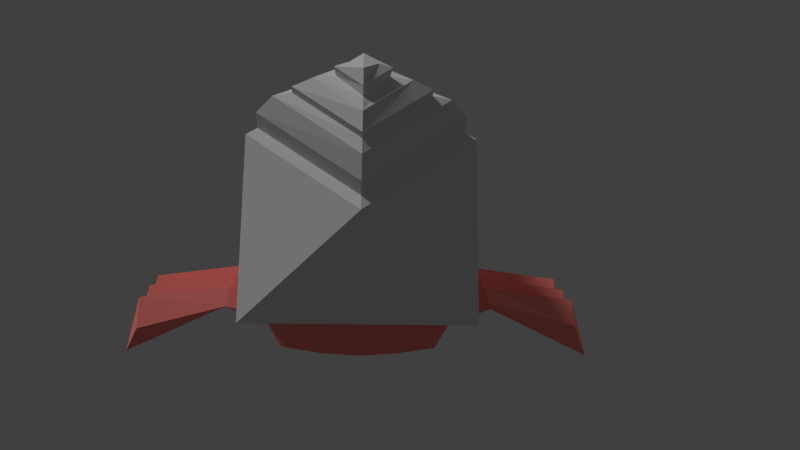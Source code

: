 # Source: crab_animated24.blend  (saved by Blender 2.78.0; exported with 4.5.12 LTS)
import bpy
from mathutils import Matrix  # noqa: F401  (used for matrix-valued properties, if any)

bpy.ops.wm.read_factory_settings(use_empty=True)
scene = bpy.context.scene
scene.name = '1-Main'

# ---- collections
col_collection_1 = bpy.data.collections.new('Collection 1'); scene.collection.children.link(col_collection_1)

# ---- materials (node trees are filled in below, after node groups)
mat_shell = bpy.data.materials.new('shell')
mat_shell.alpha_threshold = 0.0
mat_shell.use_transparent_shadow = False
mat_shell.diffuse_color = (0.7991, 0.7682, 0.7157, 1.0)
mat_shell.roughness = 0.5
mat_shell_texture = bpy.data.materials.new('shell texture')
mat_shell_texture.alpha_threshold = 0.0
mat_shell_texture.use_transparent_shadow = False
mat_shell_texture.roughness = 0.5
mat_body = bpy.data.materials.new('body')
mat_body.alpha_threshold = 0.0
mat_body.use_transparent_shadow = False
mat_body.diffuse_color = (1.0, 0.2533, 0.221, 1.0)
mat_body.roughness = 0.5
mat_eyes = bpy.data.materials.new('eyes')
mat_eyes.alpha_threshold = 0.0
mat_eyes.use_transparent_shadow = False
mat_eyes.diffuse_color = (0.8, 0.0, 0.003004, 1.0)
mat_eyes.roughness = 0.5
mat_eyes_ggj = bpy.data.materials.new('eyes-ggj')
mat_eyes_ggj.alpha_threshold = 0.0
mat_eyes_ggj.use_transparent_shadow = False
mat_eyes_ggj.diffuse_color = (1.0, 1.0, 1.0, 1.0)
mat_eyes_ggj.roughness = 0.5
mat_eyes_ggj.specular_intensity = 1.0
mat_pupils = bpy.data.materials.new('pupils')
mat_pupils.alpha_threshold = 0.0
mat_pupils.use_transparent_shadow = False
mat_pupils.diffuse_color = (0.01698, 0.01698, 0.01698, 1.0)
mat_pupils.roughness = 0.5

# ---- material node trees

# ---- world
world_world = bpy.data.worlds.new('World'); scene.world = world_world
world_world.color = (0.05088, 0.05088, 0.05088)
world_world.use_sun_shadow = False
world_world.sun_shadow_jitter_overblur = 0.0
world_world.cycles.sampling_method = 'NONE'
world_world.cycles.sample_map_resolution = 256

# ---- cameras
cam_camera = bpy.data.cameras.new('Camera')
cam_camera.clip_end = 100.0
cam_camera.lens = 35.0
cam_camera.sensor_width = 32.0
cam_camera.sensor_height = 18.0
cam_camera.ortho_scale = 7.314
cam_camera.dof.focus_distance = 0.0
cam_camera.dof.aperture_fstop = 128.0

# ---- lights
light_point = bpy.data.lights.new('Point', 'POINT')
light_point.transmission_factor = 0.0
light_point.energy = 192.0
light_point.shadow_buffer_clip_start = 0.5
light_point.shadow_soft_size = 0.1
light_point.shadow_maximum_resolution = 0.006
light_point.use_absolute_resolution = True
light_point.cycles.use_multiple_importance_sampling = False
light_lamp = bpy.data.lights.new('Lamp', 'SUN')
light_lamp.transmission_factor = 0.0
light_lamp.cutoff_distance = 30.0
light_lamp.angle = 0.1993
light_lamp.energy = 1.0
light_lamp.shadow_buffer_clip_start = 1.001
light_lamp.shadow_soft_size = 0.1
light_lamp.shadow_cascade_max_distance = 1000.0
light_lamp.cycles.use_multiple_importance_sampling = False

# ---- meshes
me_icosphere = bpy.data.meshes.new('Icosphere')
me_icosphere.from_pydata([(0.7183, -0.8006, -0.4895), (-0.2907, -0.8506, -0.3203), (-0.8183, 8.807e-10, -0.3906), (-0.2907, 0.8506, -0.3203), (0.7183, 0.8006, -0.4895), (0.4821, -0.7229, 0.7293), (-0.7236, -0.5257, 0.4472), (-0.7236, 0.5257, 0.4472), (0.4821, 0.7229, 0.7293), (0.9842, 3.925e-09, 0.4472), (0.02116, 9.248e-10, 0.8766), (0.4653, -0.6505, 0.7671), (0.4653, 0.6505, 0.7671), (0.9262, 3.124e-09, 0.5132), (0.04207, -3.382e-10, 0.8996), (0.53, -0.6505, 0.8846), (0.53, 0.6505, 0.8846), (0.9909, 5.95e-09, 0.6307), (0.1067, 2.488e-09, 1.017), (0.6078, -0.5401, 1.015), (0.6078, 0.5401, 1.015), (1.006, 9.011e-09, 0.8039), (0.242, 4.842e-09, 1.125), (0.6328, -0.4189, 1.044), (0.6328, 0.4189, 1.044), (0.9615, 9.546e-09, 0.8808), (0.3301, 4.602e-09, 1.13), (0.668, -0.4189, 1.091), (0.668, 0.4189, 1.091), (0.9968, 1.109e-08, 0.9278), (0.3654, 6.143e-09, 1.177), (0.699, -0.2953, 1.156), (0.699, 0.2953, 1.156), (0.9572, 1.132e-08, 1.041), (0.4606, 5.588e-09, 1.216), (0.7128, -0.1585, 1.175), (0.7128, 0.1585, 1.175), (0.8897, 1.009e-08, 1.105), (0.6136, 6.6e-09, 1.216), (0.7553, -0.1703, 1.24), (0.7553, 0.1703, 1.24), (0.9051, 1.066e-08, 1.171), (0.6645, 9.355e-09, 1.274), (0.7752, -0.09015, 1.268), (0.7752, 0.09015, 1.268), (0.8722, 9.575e-09, 1.265), (0.7213, 7.858e-09, 1.313), (0.3542, -0.6536, -0.5506), (-0.2327, -0.7201, -0.33), (-0.1956, 0.6897, -0.3214), (0.3541, 0.6803, -0.5506), (-0.765, 7.474e-10, -0.3835)], [], [(0, 4, 9), (1, 0, 5), (2, 1, 6), (3, 2, 7), (4, 3, 8), (0, 9, 5), (1, 5, 6), (2, 6, 7), (3, 7, 8), (4, 8, 9), (9, 8, 12, 13), (6, 5, 10), (7, 6, 10), (8, 7, 10), (5, 9, 13, 11), (8, 10, 14, 12), (10, 5, 11, 14), (12, 14, 18, 16), (13, 12, 16, 17), (11, 13, 17, 15), (14, 11, 15, 18), (18, 15, 19, 22), (15, 17, 21, 19), (16, 18, 22, 20), (17, 16, 20, 21), (19, 21, 25, 23), (20, 22, 26, 24), (21, 20, 24, 25), (22, 19, 23, 26), (24, 26, 30, 28), (25, 24, 28, 29), (26, 23, 27, 30), (23, 25, 29, 27), (30, 27, 31, 34), (27, 29, 33, 31), (28, 30, 34, 32), (29, 28, 32, 33), (32, 34, 38, 36), (33, 32, 36, 37), (34, 31, 35, 38), (31, 33, 37, 35), (37, 36, 40, 41), (38, 35, 39, 42), (35, 37, 41, 39), (36, 38, 42, 40), (42, 39, 43, 46), (39, 41, 45, 43), (40, 42, 46, 44), (41, 40, 44, 45), (44, 46, 45), (43, 45, 46), (3, 4, 50, 49), (4, 0, 47, 50), (0, 1, 48, 47), (2, 3, 49, 51), (1, 2, 51, 48)])
me_icosphere.polygons.foreach_set('material_index', [1, 1, 1, 1, 1, 1, 1, 1, 1, 1, 1, 1, 1, 1, 1, 1, 1, 1, 1, 1, 1, 1, 1, 1, 1, 1, 1, 1, 1, 1, 1, 1, 1, 1, 1, 1, 1, 1, 1, 1, 1, 1, 1, 1, 1, 1, 1, 1, 1, 1, 1, 1, 1, 1, 1, 1])
_uv = me_icosphere.uv_layers.new(name='UVMap')
_uv.uv.foreach_set('vector', [0.4019, 0.6494, 0.5823, 0.6408, 0.4972, 0.7517, 0.5729, 0.7862, 0.4963, 0.7437, 0.5736, 0.6739, 0.5097, -0.006026, 0.6132, 0.009241, 0.5737, 0.09364, 0.4063, 0.009241, 0.5097, -0.006026, 0.4458, 0.09364, 0.5742, 0.776, 0.4907, 0.7471, 0.5744, 0.671, 0.4019, 0.6494, 0.4972, 0.7517, 0.4165, 0.7703, 0.6631, 0.05601, 0.5738, 0.09433, 0.6135, 0.009527, 0.5097, -0.006026, 0.5737, 0.09364, 0.4458, 0.09364, 0.3569, 0.05594, 0.4062, 0.009772, 0.4456, 0.09411, 0.5823, 0.6408, 0.5794, 0.7625, 0.4972, 0.7517, 0.5702, 0.7811, 0.6748, 0.7806, 0.6695, 0.7886, 0.5746, 0.7883, 0.5706, 0.09382, 0.6075, 0.226, 0.5227, 0.1691, 0.4455, 0.09382, 0.5706, 0.09382, 0.5227, 0.1691, 0.4355, 0.226, 0.4455, 0.09382, 0.5227, 0.1691, 0.05585, 0.6279, 0.37, 0.629, 0.3527, 0.6456, 0.06827, 0.647, 0.3011, 0.3004, 0.4129, 0.2986, 0.4115, 0.3042, 0.3095, 0.3066, 0.575, 0.2993, 0.6706, 0.297, 0.6637, 0.3026, 0.5764, 0.3041, 0.3105, 0.3066, 0.4104, 0.3043, 0.4132, 0.3224, 0.3134, 0.3247, 0.6728, 0.8068, 0.5778, 0.8065, 0.5745, 0.7886, 0.6695, 0.7888, 0.4306, 0.7954, 0.3116, 0.8007, 0.314, 0.7825, 0.433, 0.7772, 0.5769, 0.3043, 0.6642, 0.3031, 0.6623, 0.319, 0.575, 0.3202, 0.574, 0.3201, 0.6617, 0.3188, 0.6611, 0.3451, 0.5862, 0.3451, 0.4429, 0.8185, 0.3087, 0.8241, 0.3119, 0.8004, 0.4298, 0.7962, 0.3127, 0.3245, 0.4136, 0.3222, 0.4089, 0.3356, 0.3242, 0.3391, 0.6778, 0.8344, 0.5635, 0.8341, 0.5778, 0.8066, 0.6726, 0.8062, 0.3093, 0.8248, 0.4415, 0.819, 0.4329, 0.8264, 0.3283, 0.8339, 0.3242, 0.3391, 0.4089, 0.3356, 0.4034, 0.3449, 0.3365, 0.3496, 0.5636, 0.8343, 0.6782, 0.8337, 0.6598, 0.8452, 0.5686, 0.8434, 0.5869, 0.3447, 0.6614, 0.3446, 0.6523, 0.3536, 0.5932, 0.352, 0.3375, 0.3497, 0.4031, 0.3448, 0.4046, 0.3523, 0.339, 0.3572, 0.5691, 0.8433, 0.6592, 0.845, 0.6609, 0.8562, 0.5707, 0.8545, 0.5929, 0.352, 0.6525, 0.3533, 0.6515, 0.3602, 0.5919, 0.3589, 0.3304, 0.834, 0.4321, 0.8262, 0.431, 0.8389, 0.3293, 0.8468, 0.5912, 0.3591, 0.6514, 0.3604, 0.6425, 0.3691, 0.5983, 0.3661, 0.3292, 0.8469, 0.4301, 0.8395, 0.428, 0.8621, 0.357, 0.8657, 0.3388, 0.3573, 0.4047, 0.3523, 0.4002, 0.362, 0.3521, 0.3681, 0.5704, 0.8549, 0.6608, 0.8566, 0.6368, 0.8747, 0.5733, 0.875, 0.3521, 0.3681, 0.4002, 0.362, 0.3905, 0.378, 0.3662, 0.3783, 0.573, 0.8749, 0.6383, 0.8746, 0.6209, 0.8894, 0.5813, 0.8851, 0.5983, 0.3661, 0.6425, 0.3691, 0.631, 0.3787, 0.6094, 0.3793, 0.3568, 0.8653, 0.4272, 0.8622, 0.417, 0.8714, 0.3749, 0.878, 0.5809, 0.885, 0.6202, 0.8894, 0.6234, 0.9072, 0.5811, 0.9013, 0.6304, 0.3865, 0.6101, 0.3877, 0.6097, 0.3791, 0.6314, 0.3788, 0.3754, 0.8786, 0.4167, 0.8718, 0.4175, 0.889, 0.3731, 0.8976, 0.3898, 0.3873, 0.3679, 0.3868, 0.3666, 0.3785, 0.3899, 0.378, 0.6102, 0.3878, 0.6303, 0.3866, 0.6247, 0.3919, 0.6139, 0.3912, 0.3741, 0.8977, 0.4169, 0.8894, 0.4178, 0.9095, 0.3947, 0.9046, 0.3677, 0.3869, 0.3897, 0.3876, 0.3879, 0.3926, 0.3751, 0.393, 0.5811, 0.9012, 0.6235, 0.9071, 0.6092, 0.9145, 0.5845, 0.9108, 0.7434, 0.2757, 0.7451, 0.2427, 0.782, 0.2715, 0.783, 0.2373, 0.7823, 0.2716, 0.7451, 0.2427, 0.2567, 0.6796, 0.2567, 0.9795, 0.2135, 0.8736, 0.2123, 0.711, 0.1056, 0.4763, 0.1056, 0.9502, 3.212e-05, 0.9083, 0.0, 0.5135, 0.3007, 0.6796, 0.3007, 0.9789, 0.264, 0.9605, 0.2567, 0.7868, 0.1534, 0.6796, 0.1534, 0.978, 0.1056, 0.9523, 0.1404, 0.6881, 0.9545, 0.4206, 0.9545, 0.716, 0.9414, 0.7077, 0.9205, 0.4439])
me_icosphere.materials.append(mat_shell)
me_icosphere.materials.append(mat_shell_texture)
me_icosphere.use_remesh_preserve_volume = False
me_icosphere.use_remesh_preserve_attributes = False
me_icosphere.use_mirror_vertex_groups = False
me_icosphere.update()
me_cube = bpy.data.meshes.new('Cube')
me_cube.from_pydata([(-0.004266, 0.8952, 0.1856), (0.1684, 0.8159, 0.7188), (0.01838, 0.8805, 0.1759), (0.2628, 0.8159, 0.6781), (0.009736, 0.8567, 0.1796), (0.2273, 0.8475, 0.6649), (-0.01826, 0.8567, 0.1916), (0.1842, 0.8475, 0.6835), (-0.02691, 0.8805, 0.1954), (0.2788, 0.9034, 0.6925), (0.2388, 0.9517, 0.7507), (0.1649, 0.9044, 0.7869), (0.3392, 0.9037, 0.702), (0.3001, 0.7961, 0.7189), (0.1735, 0.7961, 0.7734), (0.3672, 0.9006, 0.7959), (0.3321, 0.8042, 0.811), (0.2187, 0.8042, 0.8599), (0.1901, 0.7913, 0.8197), (0.3244, 0.7913, 0.7618), (0.9003, 1.478, -0.3873), (0.6869, 1.606, -0.2508), (0.4881, 0.6988, -0.3147), (0.426, 0.7338, -0.2846), (0.9801, 1.425, -0.2954), (0.8636, 1.554, -0.1416), (0.5348, 0.6821, -0.2974), (0.4726, 0.7171, -0.2673), (0.1982, 2.463, -0.2912), (0.3721, 2.533, 0.1674), (1.131, 2.169, -0.2152), (1.033, 2.307, 0.2268), (0.7936, 1.542, -0.3191), (0.5037, 0.6996, -0.2824), (0.9656, 1.49, -0.2575), (0.7308, 2.118, -0.06121), (1.108, 2.236, 0.03669), (0.5377, -0.4455, -0.408), (0.5092, -0.532, -0.2264), (0.5164, -0.3296, -0.2724), (0.4879, -0.4162, -0.09077), (1.341, -0.4454, -0.07731), (1.312, -0.5319, 0.003998), (1.319, -0.3296, -0.042), (1.291, -0.4161, 0.1396), (2.34, -0.4574, -0.5545), (2.178, -0.5713, -0.2037), (2.188, -0.29, -0.2677), (2.18, -0.4039, 0.02075), (0.5377, -0.05354, -0.4115), (0.5092, -0.1401, -0.2298), (0.5164, 0.06231, -0.2758), (0.4879, -0.0242, -0.09421), (1.34, -0.05346, -0.08075), (1.312, -0.14, 0.00056), (1.319, 0.06239, -0.04544), (1.291, -0.02412, 0.1362), (2.34, -0.06548, -0.5579), (2.178, -0.1794, -0.2071), (2.188, 0.102, -0.2711), (2.179, -0.0119, 0.01731), (0.5376, 0.3934, -0.4115), (0.5091, 0.3069, -0.2298), (0.5163, 0.5093, -0.2758), (0.4878, 0.4228, -0.09421), (1.34, 0.3935, -0.08075), (1.312, 0.307, 0.00056), (1.319, 0.5094, -0.04544), (1.291, 0.4228, 0.1362), (2.34, 0.3815, -0.5579), (2.178, 0.2676, -0.2071), (2.188, 0.5489, -0.2711), (2.179, 0.4351, 0.01731), (-0.5269, -0.4346, -0.4115), (-0.4984, -0.3481, -0.2298), (-0.5056, -0.5505, -0.2758), (-0.4771, -0.4639, -0.09421), (-1.33, -0.4347, -0.08075), (-1.301, -0.3482, 0.00056), (-1.308, -0.5505, -0.04544), (-1.28, -0.464, 0.1362), (-2.329, -0.4227, -0.5579), (-2.168, -0.3088, -0.2071), (-2.178, -0.5901, -0.2711), (-2.169, -0.4762, 0.01731), (-0.527, 0.01236, -0.4115), (-0.4985, 0.09888, -0.2298), (-0.5057, -0.1035, -0.2758), (-0.4772, -0.01697, -0.09421), (-1.33, 0.01228, -0.08075), (-1.301, 0.09879, 0.00056), (-1.308, -0.1036, -0.04544), (-1.28, -0.01706, 0.1362), (-2.329, 0.02431, -0.5579), (-2.168, 0.1382, -0.2071), (-2.178, -0.1432, -0.2711), (-2.169, -0.02928, 0.01731), (-0.3696, 0.8783, 0.8834), (-0.3782, 0.8727, 0.8796), (-0.3749, 0.8637, 0.881), (-0.3644, 0.8637, 0.8857), (-0.3611, 0.8727, 0.8872), (-0.3621, 0.9079, 0.8624), (-0.527, 0.4043, -0.408), (-0.4985, 0.4908, -0.2264), (-0.5057, 0.2885, -0.2724), (-0.4772, 0.375, -0.09077), (-1.33, 0.4042, -0.07731), (-1.301, 0.4908, 0.003998), (-1.309, 0.2884, -0.042), (-1.28, 0.3749, 0.1396), (-2.329, 0.4163, -0.5545), (-2.168, 0.5302, -0.2037), (-2.178, 0.2488, -0.2677), (-2.169, 0.3627, 0.02075), (-0.8706, 1.258, -0.06915), (-0.6572, 1.386, -0.2057), (-0.4583, 0.4788, -0.2534), (-0.3961, 0.5138, -0.2834), (-0.9503, 1.205, -0.1611), (-0.8339, 1.334, -0.3148), (-0.5049, 0.4621, -0.2707), (-0.4428, 0.4971, -0.3007), (-0.3613, 2.243, 0.2454), (-0.07161, 2.313, -0.2133), (-1.101, 1.948, 0.1693), (-1.003, 2.087, -0.2727), (-0.7639, 1.322, -0.1374), (-0.4738, 0.4796, -0.2857), (-0.9359, 1.27, -0.238), (-0.7012, 1.898, 0.01533), (-1.079, 2.016, -0.08257), (-0.7517, -0.7848, -0.378), (-1.101, -0.7848, 0.3928), (-0.7517, 0.8044, -0.3549), (-1.101, 0.7108, 0.3928), (-0.9624, -0.7731, 0.007396), (-1.101, 0.0174, 0.4984), (-0.9499, 0.7651, 0.007396), (-0.7517, 0.01256, -0.4836), (-1.032, -0.7789, 0.2001), (-0.9867, 0.001821, 0.007396), (-1.101, 0.3641, 0.4456), (-0.8508, 0.7847, -0.1853), (-0.7517, -0.3861, -0.4308), (-0.3759, 0.9022, -0.378), (-0.5506, -0.8418, 0.4456), (-0.8571, -0.7789, -0.1853), (-1.101, -0.3837, 0.4456), (-1.026, 0.7379, 0.2001), (-0.7517, 0.4085, -0.4308), (-0.5506, 0.8554, 0.4456), (-0.3759, -0.8924, -0.4003), (-0.5506, 0.008701, 0.6513), (-0.3759, 0.00628, -0.4836), (-0.475, 0.8825, 0.007396), (-0.8692, 0.00719, -0.2381), (-1.044, 0.009611, 0.2529), (-0.9745, -0.3856, 0.007396), (-0.9683, 0.3834, 0.007396), (-1.035, 0.3738, 0.2265), (-1.038, -0.3847, 0.2265), (-0.8631, -0.3859, -0.2117), (-0.5128, 0.869, 0.2265), (-0.4254, 0.8924, -0.2117), (-0.3759, 0.4542, -0.4572), (-0.3759, -0.4431, -0.4572), (-0.5506, -0.4165, 0.5484), (-0.5506, 0.432, 0.5484), (-0.86, 0.396, -0.2117), (0.7517, -0.7848, -0.378), (1.101, -0.7848, 0.3928), (0.7517, 0.8044, -0.3549), (1.101, 0.7108, 0.3928), (0.9624, -0.7731, 0.007396), (1.101, 0.0174, 0.4984), (0.9499, 0.7651, 0.007396), (0.7517, 0.01256, -0.4836), (0.0, 1.0, 0.4984), (0.0, 1.0, -0.397), (0.0, -0.8988, 0.4984), (0.0, -0.8679, -0.4368), (0.0, 0.0, 0.8041), (0.0, 0.0, -0.4836), (1.032, -0.7789, 0.2001), (0.0, 1.0, 0.007396), (0.9867, 0.001821, 0.007396), (1.101, 0.3641, 0.4456), (0.8508, 0.7847, -0.1853), (0.7517, -0.3861, -0.4308), (0.3759, 0.9022, -0.378), (0.5506, -0.8418, 0.4456), (0.8571, -0.7789, -0.1853), (1.101, -0.3837, 0.4456), (1.026, 0.7379, 0.2001), (0.7517, 0.4085, -0.4308), (0.5506, 0.8554, 0.4456), (0.3759, -0.8924, -0.4003), (0.5506, 0.008701, 0.6513), (0.0, -0.4494, 0.6513), (0.0, 0.5, 0.6513), (0.3759, 0.00628, -0.4836), (0.0, -0.5, -0.4836), (0.0, 0.5, -0.4836), (0.0, -0.9018, 0.007396), (0.0, 1.0, -0.2381), (0.0, 1.0, 0.2529), (0.475, 0.8825, 0.007396), (0.8692, 0.00719, -0.2381), (1.044, 0.009611, 0.2529), (0.9745, -0.3856, 0.007396), (0.9683, 0.3834, 0.007396), (1.035, 0.3738, 0.2265), (1.038, -0.3847, 0.2265), (0.8631, -0.3859, -0.2117), (0.5128, 0.869, 0.2265), (0.4254, 0.8924, -0.2117), (0.3759, 0.4542, -0.4572), (0.3759, -0.4431, -0.4572), (0.5506, -0.4165, 0.5484), (0.5506, 0.432, 0.5484), (0.86, 0.396, -0.2117), (0.2467, 0.8994, 0.6881), (0.2124, 0.9054, 0.6953), (0.1874, 0.8995, 0.7135), (0.1679, 0.9034, 0.7402), (0.2202, 0.9308, 0.7089), (0.2886, 0.9396, 0.7879), (0.2316, 0.9393, 0.8128), (0.2584, 0.9541, 0.7933), (-0.3921, 0.9012, 0.8397), (-0.3939, 0.835, 0.8576), (-0.3369, 0.8351, 0.8827), (-0.3259, 0.9007, 0.8692), (0.1998, 0.9058, 0.8493), (0.2717, 0.9439, 0.8264), (0.3391, 0.8874, 0.8495), (0.3214, 0.8388, 0.8572), (0.2642, 0.8388, 0.8818), (0.2585, 0.9171, 0.8537), (0.2834, 0.9164, 0.8479), (0.3082, 0.8764, 0.8779), (0.3049, 0.8674, 0.8793), (0.2943, 0.8674, 0.8839), (0.291, 0.8764, 0.8853), (0.2996, 0.8765, 0.8816), (-0.3741, 0.9516, 0.7952), (-0.3878, 0.9518, 0.7807), (-0.363, 0.9639, 0.7718), (-0.4401, 0.9018, 0.7427), (-0.2473, 0.9081, 0.8249), (-0.2951, 0.9333, 0.7033), (-0.3563, 0.9048, 0.6857), (-0.3225, 0.8997, 0.6811), (-0.2814, 0.9029, 0.6736), (-0.2596, 0.8996, 0.7091), (-0.265, 0.7876, 0.8201), (-0.3988, 0.7876, 0.761), (-0.4087, 0.8005, 0.8092), (-0.2958, 0.8005, 0.8592), (-0.344, 0.9525, 0.7986), (-0.376, 0.7924, 0.7173), (-0.25, 0.7924, 0.7731), (-0.3289, 0.9612, 0.7586), (-0.375, 0.9506, 0.7448), (-0.3071, 0.9557, 0.7248), (-0.241, 0.9047, 0.7368), (-0.08851, 0.8768, 0.1773), (-0.3028, 0.8437, 0.6641), (-0.07989, 0.853, 0.1812), (-0.26, 0.8438, 0.683), (-0.05202, 0.853, 0.1935), (-0.2455, 0.8122, 0.718), (-0.0434, 0.8768, 0.1973), (-0.3394, 0.8122, 0.6765), (-0.06596, 0.8915, 0.1873), (0.2406, 0.884, 0.6592), (0.2058, 0.9066, 0.6742), (0.1709, 0.884, 0.6892), (0.1393, 0.8961, 0.7313), (0.1344, 0.9036, 0.7902), (0.3659, 0.9055, 0.7439), (0.3165, 0.9045, 0.7226), (0.1485, 0.9055, 0.8376), (0.2919, 0.8961, 0.6656), (0.1836, 0.9006, 0.875), (0.3373, 0.9054, 0.7901), (0.2465, 0.8874, 0.8894), (0.3011, 0.9162, 0.8335), (0.2964, 0.8967, 0.8549), (0.2899, 0.8975, 0.8595), (0.282, 0.8969, 0.8614), (0.2484, 0.9567, 0.7752), (0.1751, 0.9054, 0.8223), (0.3366, 0.9057, 0.7529), (0.315, 0.9006, 0.8355), (0.2869, 0.9075, 0.8562), (0.2519, 0.9013, 0.8624), (0.2335, 0.9327, 0.8411), (0.3068, 0.9321, 0.8054), (-0.4115, 0.8836, 0.8498), (-0.3621, 0.9009, 0.8673), (-0.3707, 0.8959, 0.8618), (-0.4437, 0.8968, 0.7938), (-0.3193, 0.8836, 0.8905), (-0.3533, 0.8957, 0.8691), (-0.2609, 0.8969, 0.8746), (-0.2236, 0.9018, 0.8384), (-0.2165, 0.8924, 0.7309), (-0.2111, 0.8999, 0.7903), (-0.3685, 0.8924, 0.6636), (-0.3161, 0.8803, 0.6582), (-0.2467, 0.8803, 0.6889), (-0.4142, 0.9078, 0.751), (-0.415, 0.8999, 0.7001), (-0.2865, 0.9185, 0.6856), (-0.2756, 0.9072, 0.8532), (-0.3499, 0.947, 0.8291), (-0.238, 0.9067, 0.7874), (-0.353, 0.9578, 0.7469), (-0.418, 0.9076, 0.7902), (-0.3942, 0.9066, 0.7175), (-0.3271, 0.9602, 0.7817), (-0.3882, 0.9516, 0.7598), (-0.3254, 0.9402, 0.8134), (-0.3675, 0.9504, 0.8138), (-0.3348, 0.9572, 0.7329), (-0.3042, 0.9464, 0.7548), (-0.396, 0.9398, 0.7833), (-0.3802, 0.9386, 0.7374), (-0.3054, 0.9461, 0.7934), (-0.3953, 0.9397, 0.7574), (0.2148, 0.9292, 0.8156), (0.2521, 0.9549, 0.7815), (0.3029, 0.9295, 0.7775), (0.3052, 0.9116, 0.8341), (0.2845, 0.9138, 0.8518), (0.2565, 0.9124, 0.8563), (0.2235, 0.9247, 0.8436), (0.3159, 0.9241, 0.8008)], [], [(0, 277, 276, 2), (2, 276, 5, 4), (4, 5, 7, 6), (1, 3, 13, 14), (8, 278, 277, 0), (6, 7, 278, 8), (0, 2, 4, 6, 8), (227, 229, 235, 299), (3, 284, 12, 13), (279, 1, 14, 280), (226, 225, 11, 10), (7, 5, 3, 1), (229, 228, 298, 235), (283, 18, 17, 285), (18, 19, 16, 17), (280, 14, 18, 283), (13, 12, 281, 19), (33, 26, 24, 34), (25, 31, 29, 21), (20, 24, 26, 22), (25, 21, 23, 27), (36, 30, 28, 35), (34, 36, 31, 25), (32, 35, 28, 20), (20, 28, 30, 24), (21, 29, 35, 32), (24, 30, 36, 34), (31, 36, 35, 29), (27, 33, 34, 25), (23, 22, 26, 27), (21, 20, 22, 23), (38, 40, 39, 37), (40, 44, 43, 39), (41, 43, 47, 45), (42, 38, 37, 41), (37, 39, 43, 41), (42, 44, 40, 38), (48, 46, 45, 47), (44, 42, 46, 48), (43, 44, 48, 47), (42, 41, 45, 46), (50, 52, 51, 49), (52, 56, 55, 51), (53, 55, 59, 57), (54, 50, 49, 53), (49, 51, 55, 53), (54, 56, 52, 50), (60, 58, 57, 59), (56, 54, 58, 60), (55, 56, 60, 59), (54, 53, 57, 58), (62, 64, 63, 61), (64, 68, 67, 63), (65, 67, 71, 69), (66, 62, 61, 65), (61, 63, 67, 65), (66, 68, 64, 62), (72, 70, 69, 71), (68, 66, 70, 72), (67, 68, 72, 71), (66, 65, 69, 70), (74, 76, 75, 73), (76, 80, 79, 75), (77, 79, 83, 81), (78, 74, 73, 77), (73, 75, 79, 77), (78, 80, 76, 74), (84, 82, 81, 83), (80, 78, 82, 84), (79, 80, 84, 83), (78, 77, 81, 82), (86, 88, 87, 85), (88, 92, 91, 87), (89, 91, 95, 93), (90, 86, 85, 89), (85, 87, 91, 89), (90, 92, 88, 86), (96, 94, 93, 95), (92, 90, 94, 96), (91, 92, 96, 95), (90, 89, 93, 94), (300, 231, 99, 98), (102, 230, 302, 301), (303, 258, 231, 300), (232, 304, 101, 100), (259, 306, 304, 232), (104, 106, 105, 103), (106, 110, 109, 105), (107, 109, 113, 111), (108, 104, 103, 107), (103, 105, 109, 107), (108, 110, 106, 104), (114, 112, 111, 113), (110, 108, 112, 114), (109, 110, 114, 113), (108, 107, 111, 112), (128, 121, 119, 129), (120, 126, 124, 116), (115, 119, 121, 117), (120, 116, 118, 122), (131, 125, 123, 130), (129, 131, 126, 120), (127, 130, 123, 115), (115, 123, 125, 119), (116, 124, 130, 127), (119, 125, 131, 129), (126, 131, 130, 124), (122, 128, 129, 120), (118, 117, 121, 122), (116, 115, 117, 118), (169, 143, 134, 150), (157, 160, 159, 141), (168, 151, 135, 142), (167, 153, 137, 148), (166, 154, 183, 202), (165, 145, 179, 203), (136, 147, 132, 152, 181, 204, 180, 146, 133, 140), (164, 205, 179, 145), (163, 206, 185, 155), (162, 156, 139, 144), (161, 157, 141, 158), (160, 149, 138, 159), (137, 142, 160, 157), (142, 135, 149, 160), (140, 161, 158, 136), (133, 148, 161, 140), (148, 137, 157, 161), (147, 162, 144, 132), (136, 158, 162, 147), (158, 141, 156, 162), (149, 163, 155, 138), (135, 151, 163, 149), (151, 178, 206, 163), (143, 164, 145, 134), (138, 155, 164, 143), (155, 185, 205, 164), (154, 165, 203, 183), (139, 150, 165, 154), (150, 134, 145, 165), (152, 166, 202, 181), (132, 144, 166, 152), (144, 139, 154, 166), (146, 167, 148, 133), (180, 199, 167, 146), (199, 182, 153, 167), (153, 168, 142, 137), (182, 200, 168, 153), (200, 178, 151, 168), (156, 169, 150, 139), (141, 159, 169, 156), (159, 138, 143, 169), (221, 195, 172, 188), (209, 186, 211, 212), (220, 187, 173, 196), (219, 193, 175, 198), (218, 202, 183, 201), (217, 203, 179, 190), (174, 184, 171, 191, 180, 204, 181, 197, 170, 192), (216, 190, 179, 205), (215, 207, 185, 206), (214, 189, 177, 208), (213, 210, 186, 209), (212, 211, 176, 194), (175, 209, 212, 187), (187, 212, 194, 173), (184, 174, 210, 213), (171, 184, 213, 193), (193, 213, 209, 175), (192, 170, 189, 214), (174, 192, 214, 210), (210, 214, 208, 186), (194, 176, 207, 215), (173, 194, 215, 196), (196, 215, 206, 178), (188, 172, 190, 216), (176, 188, 216, 207), (207, 216, 205, 185), (201, 183, 203, 217), (177, 201, 217, 195), (195, 217, 190, 172), (197, 181, 202, 218), (170, 197, 218, 189), (189, 218, 201, 177), (191, 171, 193, 219), (180, 191, 219, 199), (199, 219, 198, 182), (198, 175, 187, 220), (182, 198, 220, 200), (200, 220, 196, 178), (208, 177, 195, 221), (186, 208, 221, 211), (211, 221, 188, 176), (278, 7, 1, 279), (5, 276, 284, 3), (222, 223, 226, 9), (223, 224, 225, 226), (14, 13, 19, 18), (282, 10, 292, 294), (10, 11, 293, 292), (9, 226, 10, 282), (19, 281, 15, 16), (235, 298, 239, 240), (299, 235, 240, 288), (17, 16, 237, 238), (16, 15, 236, 237), (285, 17, 238, 287), (296, 297, 291, 290), (295, 296, 290, 289), (238, 237, 242, 243), (237, 236, 241, 242), (287, 238, 243, 244), (316, 317, 102, 233), (317, 320, 230, 102), (258, 259, 232, 231), (233, 102, 301, 305), (231, 232, 100, 99), (261, 262, 256, 257), (319, 264, 323, 248), (266, 251, 265, 318), (263, 319, 248, 322), (256, 307, 306, 259), (255, 315, 251, 266), (311, 268, 274, 310), (315, 253, 252, 251), (262, 309, 307, 256), (270, 312, 308, 272), (314, 261, 257, 249), (268, 270, 272, 274), (249, 257, 258, 303), (257, 256, 259, 258), (248, 323, 247, 246), (272, 308, 309, 262), (310, 274, 261, 314), (322, 248, 246, 260), (251, 252, 321, 265), (269, 268, 311, 267), (273, 312, 270, 271), (267, 311, 254, 275), (275, 254, 312, 273), (271, 270, 268, 269), (274, 272, 262, 261), (223, 222, 276, 277), (224, 223, 277, 278), (11, 225, 279, 280), (282, 294, 281, 12), (293, 11, 280, 283), (222, 9, 284, 276), (225, 224, 278, 279), (9, 282, 12, 284), (234, 293, 283, 285), (294, 286, 15, 281), (297, 234, 285, 287), (286, 295, 236, 15), (289, 290, 245, 241), (290, 291, 244, 245), (291, 297, 287, 244), (295, 289, 241, 236), (332, 333, 292, 293), (333, 334, 294, 292), (335, 336, 296, 295), (336, 337, 297, 296), (338, 332, 293, 234), (334, 339, 286, 294), (337, 338, 234, 297), (339, 335, 295, 286), (302, 230, 300, 98), (301, 302, 98, 97), (230, 320, 303, 300), (305, 301, 97, 101), (316, 233, 304, 306), (233, 305, 101, 304), (250, 316, 306, 307), (266, 318, 309, 308), (252, 253, 311, 310), (255, 266, 308, 312), (320, 313, 249, 303), (313, 321, 314, 249), (318, 250, 307, 309), (321, 252, 310, 314), (253, 315, 254, 311), (315, 255, 312, 254), (324, 325, 317, 316), (326, 327, 318, 265), (325, 328, 320, 317), (329, 326, 265, 321), (330, 324, 316, 250), (328, 331, 313, 320), (331, 329, 321, 313), (327, 330, 250, 318), (263, 322, 330, 327), (323, 264, 329, 331), (247, 323, 331, 328), (322, 260, 324, 330), (264, 319, 326, 329), (246, 247, 328, 325), (319, 263, 327, 326), (260, 246, 325, 324), (299, 288, 335, 339), (239, 298, 338, 337), (227, 299, 339, 334), (298, 228, 332, 338), (240, 239, 337, 336), (288, 240, 336, 335), (229, 227, 334, 333), (228, 229, 333, 332)])
me_cube.polygons.foreach_set('material_index', [0, 0, 0, 0, 0, 0, 0, 3, 0, 0, 2, 0, 3, 0, 0, 0, 0, 0, 0, 0, 0, 0, 0, 0, 0, 0, 0, 0, 0, 0, 0, 0, 0, 0, 0, 0, 0, 0, 0, 0, 0, 0, 0, 0, 0, 0, 0, 0, 0, 0, 0, 0, 0, 0, 0, 0, 0, 0, 0, 0, 0, 0, 0, 0, 0, 0, 0, 0, 0, 0, 0, 0, 0, 0, 0, 0, 0, 0, 0, 0, 0, 0, 2, 0, 0, 0, 0, 0, 0, 0, 0, 0, 0, 0, 0, 0, 0, 0, 0, 0, 0, 0, 0, 0, 0, 0, 0, 0, 0, 0, 0, 0, 0, 0, 0, 0, 0, 0, 0, 0, 0, 0, 0, 0, 0, 0, 0, 0, 0, 0, 0, 0, 0, 0, 0, 0, 0, 0, 0, 0, 0, 0, 0, 0, 0, 0, 0, 0, 0, 0, 0, 0, 0, 0, 0, 0, 0, 0, 0, 0, 0, 0, 0, 0, 0, 0, 0, 0, 0, 0, 0, 0, 0, 0, 0, 0, 0, 0, 0, 0, 0, 0, 0, 0, 0, 0, 0, 0, 0, 0, 0, 0, 0, 0, 2, 2, 0, 2, 2, 2, 0, 3, 3, 0, 0, 0, 2, 2, 0, 0, 0, 2, 2, 0, 2, 0, 0, 3, 2, 3, 0, 2, 0, 2, 0, 0, 0, 0, 0, 0, 3, 0, 0, 3, 2, 0, 0, 0, 0, 0, 0, 0, 0, 0, 0, 0, 0, 0, 0, 0, 0, 0, 0, 0, 0, 0, 0, 2, 2, 2, 2, 2, 2, 2, 2, 0, 0, 0, 0, 0, 0, 0, 0, 0, 0, 0, 0, 0, 0, 0, 0, 2, 2, 2, 2, 2, 2, 2, 2, 3, 3, 3, 3, 3, 3, 3, 3, 3, 3, 3, 3, 3, 3, 3, 3])
me_cube.materials.append(mat_body)
me_cube.materials.append(mat_eyes)
me_cube.materials.append(mat_eyes_ggj)
me_cube.materials.append(mat_pupils)
me_cube.use_remesh_preserve_volume = False
me_cube.use_remesh_preserve_attributes = False
me_cube.use_mirror_vertex_groups = False
me_cube.update()
arm_armature = bpy.data.armatures.new('Armature')  # bones are not reproduced

# ---- objects
ob_icosphere = bpy.data.objects.new('Icosphere', me_icosphere)
ob_armature = bpy.data.objects.new('Armature', arm_armature)
ob_0_body = bpy.data.objects.new('0-body', me_cube)
ob_point = bpy.data.objects.new('Point', light_point)
ob_lamp = bpy.data.objects.new('Lamp', light_lamp)
ob_camera = bpy.data.objects.new('Camera', cam_camera)

# ---- transforms, parenting, visibility, modifiers, constraints
ob_icosphere.location = (-0.43, 1.64, 0.8931)
ob_icosphere.rotation_euler = (-2.761e-09, 0.2275, -4.712)
ob_icosphere.scale = (1.387, 1.387, 1.387)
ob_icosphere.lineart.crease_threshold = 0.0
ob_armature.location = (-0.4354, 0.809, 0.0422)
ob_armature.rotation_euler = (-1.571, -0.0, 0.0)
ob_armature.scale = (1.308, 1.308, 1.308)
ob_armature.hide_viewport = True
ob_armature.hide_select = True
ob_armature.show_in_front = True
ob_armature.lineart.crease_threshold = 0.0
ob_0_body.parent = ob_armature
ob_0_body.matrix_parent_inverse = Matrix(((0.7642, 0.0, 0.0, 0.3327), (0.0, 5.77e-08, -0.7642, 0.03225), (0.0, 0.7642, 5.77e-08, -0.6182), (0.0, 0.0, 0.0, 1.0)))
ob_0_body.location = (-0.4331, 1.192, 0.0)
ob_0_body.rotation_euler = (0.0, -0.0, 3.141)
ob_0_body.lineart.crease_threshold = 0.0
_vg = ob_0_body.vertex_groups.new(name='Bone')
for _i, _w in zip([150, 165, 183, 195, 203, 217], [0.01466, 0.09365, 0.05693, 0.0159, 0.4321, 0.09371]): _vg.add([_i], _w, 'REPLACE')
_vg = ob_0_body.vertex_groups.new(name='Bone.001')
for _i, _w in zip([117, 118, 121, 122, 128, 139, 154, 165, 166, 168, 177, 182, 183, 200, 201, 202, 203, 217, 218, 220], [0.09038, 0.11, 0.09423, 0.09996, 0.09681, 0.02611, 0.1003, 0.003727, 0.01307, 0.00694, 0.02549, 0.007587, 0.4521, 0.2423, 0.1002, 0.05709, 0.05753, 0.003873, 0.01248, 0.00828]): _vg.add([_i], _w, 'REPLACE')
_vg = ob_0_body.vertex_groups.new(name='Bone.002')
for _i, _w in zip([153, 167, 180, 182, 198, 199, 219], [0.02969, 0.02286, 0.03371, 0.239, 0.02989, 0.256, 0.02275]): _vg.add([_i], _w, 'REPLACE')
_vg = ob_0_body.vertex_groups.new(name='Bone.003')
for _i, _w in zip([132, 133, 136, 139, 140, 144, 146, 147, 152, 154, 162, 166, 167, 170, 171, 174, 177, 180, 181, 183, 184, 189, 191, 192, 197, 199, 201, 202, 204, 218, 219], [0.09632, 0.05812, 0.06172, 0.005473, 0.05525, 0.06775, 0.1476, 0.07364, 0.249, 0.02065, 0.02517, 0.1356, 0.01615, 0.08579, 0.041, 0.02549, 0.0009359, 0.6788, 0.6368, 0.06705, 0.02031, 0.0595, 0.1457, 0.04212, 0.2608, 0.07025, 0.01953, 0.5383, 0.9911, 0.1352, 0.01494]): _vg.add([_i], _w, 'REPLACE')
_vg = ob_0_body.vertex_groups.new(name='Bone.014')
for _i, _w in zip([73, 74, 75, 76, 132, 133, 136, 137, 139, 140, 142, 144, 146, 147, 148, 152, 153, 154, 156, 157, 161, 162, 166, 167, 168, 180, 181, 182, 183, 197, 199, 202, 218, 219], [0.3377, 0.1532, 0.1707, 0.1081, 0.2458, 0.316, 0.2379, 0.108, 0.08495, 0.2812, 0.009487, 0.232, 0.6656, 0.2107, 0.2417, 0.5104, 0.1501, 0.09078, 0.01307, 0.0598, 0.1071, 0.1238, 0.5427, 0.658, 0.009195, 0.1162, 0.124, 0.0503, 0.02774, 0.008428, 0.2872, 0.1275, 0.007744, 0.02373]): _vg.add([_i], _w, 'REPLACE')
_vg = ob_0_body.vertex_groups.new(name='Bone.015')
for _i, _w in zip([73, 74, 75, 76, 132, 133, 136, 137, 139, 140, 142, 144, 146, 147, 148, 150, 152, 153, 154, 156, 157, 158, 160, 161, 162, 166, 167, 181, 202], [0.5736, 0.7411, 0.7233, 0.7758, 0.04166, 0.02108, 4.307e-09, 0.1588, 0.1, 3.531e-06, 0.03423, 0.3467, 0.09588, 6.05e-05, 4.271e-08, 0.005023, 2.924e-15, 0.01108, 0.02173, 0.07734, 0.1561, 0.0, 0.01067, 9.617e-09, 0.2041, 0.09375, 0.06139, 0.01938, 0.0005313]): _vg.add([_i], _w, 'REPLACE')
_vg = ob_0_body.vertex_groups.new(name='Bone.016')
for _i, _w in zip([73, 74, 75, 76, 77, 78, 79, 80, 82, 83], [0.08791, 0.105, 0.1051, 0.1153, 0.9819, 0.9916, 0.9838, 0.9967, 0.01493, 0.008964]): _vg.add([_i], _w, 'REPLACE')
_vg = ob_0_body.vertex_groups.new(name='Bone.017')
for _i, _w in zip([77, 78, 79, 80, 82, 83, 84], [1.0, 1.0, 1.0, 0.9997, 0.9998, 1.0, 1.0]): _vg.add([_i], _w, 'REPLACE')
_vg = ob_0_body.vertex_groups.new(name='Bone.018')
for _i, _w in zip([81, 82, 83, 84], [1.0, 0.9903, 1.0, 0.9999]): _vg.add([_i], _w, 'REPLACE')
_vg = ob_0_body.vertex_groups.new(name='Bone.029')
for _i, _w in zip([37, 39, 49, 50, 51, 52, 152, 166, 167, 170, 171, 173, 174, 175, 177, 180, 181, 182, 183, 184, 186, 187, 189, 191, 192, 193, 197, 198, 199, 201, 202, 204, 208, 209, 210, 212, 213, 214, 218, 219, 220], [0.0, 0.0, 0.0, 0.0, 0.0, 0.0, 0.00296, 0.006178, 0.0237, 2.18e-08, 4.066e-08, 0.01263, 2.1e-09, 6.192e-07, 0.07675, 0.1118, 0.07776, 0.0502, 0.02541, 6.1e-09, 0.0, 0.0581, 2.203e-05, 6.349e-05, 1.509e-08, 0.001974, 0.4598, 0.1498, 0.2865, 0.02052, 0.1239, 0.0, 0.0001474, 0.01561, 0.06509, 0.02865, 0.05363, 0.003436, 0.5322, 0.6524, 0.01522]): _vg.add([_i], _w, 'REPLACE')
_vg = ob_0_body.vertex_groups.new(name='Bone.030')
for _i, _w in zip([37, 38, 39, 40, 51, 52, 61, 62, 63, 64, 68, 73, 74, 75, 85, 87, 139, 144, 152, 154, 170, 171, 173, 174, 175, 177, 180, 181, 183, 184, 187, 189, 191, 192, 193, 194, 195, 197, 198, 199, 201, 202, 208, 209, 210, 211, 212, 213, 214, 217, 218, 219, 221], [0.8963, 0.8742, 0.875, 0.8526, 0.0, 0.0, 0.0, 0.0, 0.0, 0.0, 0.0, 0.0, 0.0, 0.0, 0.0, 0.0, 0.0, 0.0, 0.0, 0.0, 0.0001308, 0.001261, 0.03639, 2.148e-06, 2.133e-08, 0.1217, 0.0, 0.02584, 0.0, 6.419e-06, 2.705e-08, 0.4142, 1.083e-09, 3.847e-05, 7.6e-06, 0.01063, 0.02439, 0.0001069, 0.0119, 0.0, 0.03617, 0.008907, 0.0967, 0.1357, 0.5546, 5.238e-05, 7.093e-05, 0.5761, 0.6768, 0.0, 0.1101, 2.998e-14, 0.0]): _vg.add([_i], _w, 'REPLACE')
_vg = ob_0_body.vertex_groups.new(name='Bone.031')
for _i, _w in zip([40, 41, 42, 43, 44], [0.01971, 0.9976, 0.9969, 0.9995, 0.9996]): _vg.add([_i], _w, 'REPLACE')
_vg = ob_0_body.vertex_groups.new(name='Bone.032')
for _i, _w in zip([37, 38, 39, 40, 41, 42, 43, 44, 46, 47, 48, 57, 58, 60], [0.08711, 0.1043, 0.1032, 0.1117, 1.0, 1.0, 1.0, 1.0, 1.0, 0.9993, 0.9941, 0.0, 0.02851, 0.001438]): _vg.add([_i], _w, 'REPLACE')
_vg = ob_0_body.vertex_groups.new(name='Bone.033')
for _i, _w in zip([45, 46, 47, 48, 58], [1.0, 0.9706, 1.0, 0.9965, 0.004785]): _vg.add([_i], _w, 'REPLACE')
_vg = ob_0_body.vertex_groups.new(name='Bone.009')
for _i, _w in zip([85, 86, 87, 88, 133, 137, 139, 142, 144, 148, 150, 153, 154, 156, 157, 162, 165, 166, 167, 168, 182, 183, 198, 199, 200], [0.3434, 0.1597, 0.1773, 0.1173, 0.01317, 0.1141, 0.159, 0.02584, 0.07216, 0.05675, 0.05665, 0.459, 0.4411, 0.0269, 0.04374, 0.01599, 0.06974, 0.06976, 0.08743, 0.08631, 0.2478, 0.09126, 0.01899, 0.0122, 0.001144]): _vg.add([_i], _w, 'REPLACE')
_vg = ob_0_body.vertex_groups.new(name='Bone.010')
for _i, _w in zip([85, 86, 87, 88, 132, 133, 136, 137, 139, 140, 141, 142, 144, 147, 148, 150, 153, 154, 156, 157, 158, 160, 161, 162, 165, 166, 169], [0.5637, 0.7291, 0.7113, 0.7579, 0.03104, 0.05973, 0.03971, 0.1921, 0.3044, 0.05024, 0.9764, 0.06251, 0.1422, 0.03113, 0.1029, 0.1041, 0.001155, 0.06406, 0.678, 0.4304, 0.007466, 0.0773, 0.09114, 0.1695, 0.001695, 0.0164, 0.08326]): _vg.add([_i], _w, 'REPLACE')
_vg = ob_0_body.vertex_groups.new(name='Bone.011')
for _i, _w in zip([85, 86, 87, 88, 89, 90, 91, 92, 94], [0.09201, 0.1103, 0.1105, 0.124, 0.9804, 0.9885, 0.9861, 0.9971, 0.02448]): _vg.add([_i], _w, 'REPLACE')
_vg = ob_0_body.vertex_groups.new(name='Bone.012')
for _i, _w in zip([89, 90, 91, 92, 94, 95, 96], [0.9816, 0.9999, 1.0, 0.9984, 0.9999, 1.0, 1.0]): _vg.add([_i], _w, 'REPLACE')
_vg = ob_0_body.vertex_groups.new(name='Bone.013')
for _i, _w in zip([93, 94, 95, 96], [1.0, 1.0, 0.9896, 0.9998]): _vg.add([_i], _w, 'REPLACE')
_vg = ob_0_body.vertex_groups.new(name='Bone.024')
for _i, _w in zip([37, 153, 171, 173, 175, 177, 182, 183, 186, 187, 189, 193, 194, 195, 198, 199, 200, 201, 208, 209, 211, 212, 213, 214, 217, 218, 219, 220, 221], [0.0, 0.01895, 0.007987, 0.04352, 1.21e-06, 0.07333, 0.2483, 0.09121, 0.0, 0.0009223, 0.01711, 0.06361, 0.0105, 0.05975, 0.4643, 0.01248, 0.001915, 0.4409, 0.01837, 0.00105, 0.0003815, 0.0008527, 0.01315, 0.0, 0.07026, 0.0688, 0.08869, 0.09155, 0.0]): _vg.add([_i], _w, 'REPLACE')
_vg = ob_0_body.vertex_groups.new(name='Bone.025')
for _i, _w in zip([22, 23, 26, 27, 33, 37, 38, 40, 41, 42, 43, 44, 49, 50, 51, 52, 63, 64, 73, 75, 154, 165, 166, 170, 171, 172, 173, 174, 175, 176, 177, 181, 184, 186, 187, 188, 189, 192, 193, 194, 195, 197, 198, 201, 202, 203, 208, 209, 210, 211, 212, 213, 214, 217, 218, 219, 220, 221], [0.0, 0.0, 0.0, 0.0, 0.0, 0.0, 0.0, 0.0, 0.0, 0.0, 0.0, 0.0, 0.882, 0.8558, 0.8573, 0.8245, 0.0, 0.0, 0.0, 0.0, 0.0, 0.0, 0.0, 0.02672, 0.0002273, 0.0, 0.001985, 0.007654, 0.03237, 7.514e-05, 0.313, 0.0, 2.663e-09, 0.9808, 2.063e-08, 1.361e-08, 0.05202, 0.01889, 1.689e-09, 0.0007999, 0.1356, 0.0, 0.02963, 0.06632, 0.0, 0.0, 0.6847, 0.505, 0.004915, 0.3097, 0.2681, 0.004369, 0.01705, 0.0003441, 0.0006616, 0.001655, 0.009835, 0.1546]): _vg.add([_i], _w, 'REPLACE')
_vg = ob_0_body.vertex_groups.new(name='Bone.026')
for _i, _w in zip([50, 51, 52, 53, 54, 55, 56], [0.003503, 0.001208, 0.03661, 0.7736, 0.1651, 0.9999, 0.9963]): _vg.add([_i], _w, 'REPLACE')
_vg = ob_0_body.vertex_groups.new(name='Bone.027')
for _i, _w in zip([47, 49, 50, 51, 52, 53, 54, 55, 56, 57, 58, 60], [0.02142, 0.09723, 0.1164, 0.116, 0.1311, 1.0, 1.0, 0.9711, 1.0, 0.1588, 1.0, 0.9294]): _vg.add([_i], _w, 'REPLACE')
_vg = ob_0_body.vertex_groups.new(name='Bone.028')
for _i, _w in zip([57, 58, 59, 60], [1.002, 0.8848, 0.9788, 0.9995]): _vg.add([_i], _w, 'REPLACE')
_vg = ob_0_body.vertex_groups.new(name='Bone.004')
for _i, _w in zip([103, 104, 105, 106, 115, 116, 117, 118, 119, 120, 121, 122, 127, 128, 129, 135, 137, 138, 139, 142, 145, 148, 149, 150, 151, 153, 154, 155, 157, 160, 163, 165, 167, 168, 169, 182, 183, 200, 203, 220], [0.335, 0.1502, 0.1677, 0.1038, 0.01795, 0.01096, 0.5984, 0.5424, 0.03975, 0.01074, 0.5659, 0.5495, 0.006472, 0.5555, 0.01404, 0.1107, 0.07145, 0.04875, 0.05703, 0.1043, 0.001058, 0.008545, 0.09298, 0.152, 0.6022, 0.1423, 0.07717, 0.1574, 0.02028, 0.04206, 0.4952, 0.4444, 0.006239, 0.633, 0.02121, 0.04101, 0.004096, 0.2876, 0.09514, 0.01975]): _vg.add([_i], _w, 'REPLACE')
_vg = ob_0_body.vertex_groups.new(name='Bone.005')
for _i, _w in zip([73, 74, 75, 76, 78, 80, 85, 86, 87, 88, 103, 104, 105, 106, 117, 118, 121, 122, 128, 132, 133, 134, 135, 136, 137, 138, 139, 140, 141, 142, 143, 144, 145, 147, 148, 149, 150, 151, 153, 154, 155, 156, 157, 158, 159, 160, 161, 162, 163, 164, 165, 166, 167, 168, 169], [0.0, 0.0, 0.0, 0.0, 0.0, 0.0, 0.0, 0.0, 0.0, 0.0, 2.49e-09, 8.671e-08, 2.062e-09, 0.2913, 0.0, 0.0, 0.0, 0.0, 0.0, 0.0, 6.671e-07, 9.648e-07, 3.81e-08, 0.0, 0.05714, 2.486e-08, 6.358e-06, 1.028e-10, 0.0, 0.2697, 3.303e-09, 0.01859, 0.0, 0.0, 0.0, 2.635e-09, 0.3026, 0.1085, 0.002201, 0.000179, 0.06957, 6.68e-05, 0.07146, 0.0, 0.6865, 0.4018, 3.581e-12, 0.004504, 0.0998, 0.0, 0.02298, 0.0, 0.0, 2.816e-05, 0.6241]): _vg.add([_i], _w, 'REPLACE')
_vg = ob_0_body.vertex_groups.new(name='Bone.006')
for _i, _w in zip([103, 104, 105, 106, 107, 108, 109, 110, 113], [0.08597, 0.1026, 0.1026, 0.1112, 0.9819, 0.9949, 0.9806, 0.9955, 0.01466]): _vg.add([_i], _w, 'REPLACE')
_vg = ob_0_body.vertex_groups.new(name='Bone.007')
for _i, _w in zip([107, 108, 109, 110, 112, 113, 114], [1.0, 0.9981, 0.9759, 1.0, 0.998, 0.9642, 0.9716]): _vg.add([_i], _w, 'REPLACE')
_vg = ob_0_body.vertex_groups.new(name='Bone.008')
for _i, _w in zip([111, 112, 113, 114], [1.001, 0.9798, 0.9675, 0.993]): _vg.add([_i], _w, 'REPLACE')
_vg = ob_0_body.vertex_groups.new(name='Bone.019')
for _i, _w in zip([22, 23, 26, 27, 33, 37, 38, 39, 40, 117, 118, 121, 122, 128, 168, 172, 173, 175, 176, 177, 182, 183, 186, 187, 188, 189, 193, 194, 195, 196, 197, 198, 200, 201, 203, 207, 208, 209, 211, 212, 213, 215, 217, 218, 219, 220, 221], [0.1649, 0.192, 0.1503, 0.1559, 0.1492, 0.0, 0.0, 0.0, 0.0, 0.09038, 0.11, 0.09423, 0.09996, 0.09681, 0.01873, 0.006368, 2.545e-15, 7.794e-06, 1.418e-06, 5.086e-10, 0.04342, 0.004672, 0.0, 0.0, 0.004629, 0.0, 0.05201, 4.507e-13, 8.827e-12, 0.6246, 0.0, 0.1539, 0.2893, 0.07833, 0.09562, 0.1553, 0.0, 9.272e-06, 6.338e-14, 3.282e-13, 0.005607, 0.5085, 0.4468, 0.0, 0.01494, 0.6551, 1.447e-13]): _vg.add([_i], _w, 'REPLACE')
_vg = ob_0_body.vertex_groups.new(name='Bone.020')
for _i, _w in zip([22, 23, 26, 27, 33, 49, 51, 61, 62, 63, 64, 165, 172, 173, 175, 176, 177, 183, 186, 187, 188, 189, 190, 193, 194, 195, 196, 201, 202, 203, 207, 208, 209, 211, 212, 215, 216, 217, 220, 221], [0.001377, 7.833e-11, 0.03518, 1.086e-06, 0.0009337, 0.0, 0.0, 0.8909, 0.8679, 0.8683, 0.8428, 0.0, 1.712e-08, 0.0006898, 0.07245, 0.0001742, 0.003521, 0.0, 0.0, 0.04869, 4.29e-06, 0.001684, 0.0, 0.005488, 0.006793, 0.001832, 0.03035, 0.0, 0.0, 0.0, 0.04582, 0.07342, 0.06579, 0.3485, 0.2343, 0.04791, 0.0, 0.0448, 0.003046, 0.5556]): _vg.add([_i], _w, 'REPLACE')
_vg = ob_0_body.vertex_groups.new(name='Bone.021')
for _i, _w in zip([61, 62, 63, 64, 65, 66, 67, 68, 70], [0.05932, 0.09078, 0.07876, 0.1085, 1.0, 0.959, 1.0, 0.9583, 0.09528]): _vg.add([_i], _w, 'REPLACE')
_vg = ob_0_body.vertex_groups.new(name='Bone.022')
for _i, _w in zip([22, 26, 33, 61, 62, 63, 64, 65, 66, 67, 68, 70, 72, 172, 188], [0.0, 0.0, 0.0, 0.04783, 0.03112, 0.05222, 0.04586, 1.0, 1.0, 1.0, 0.999, 0.9995, 1.0, 0.0005267, 0.0]): _vg.add([_i], _w, 'REPLACE')
_vg = ob_0_body.vertex_groups.new(name='Bone.023')
for _i, _w in zip([69, 70, 71, 72], [1.002, 0.999, 0.979, 0.9995]): _vg.add([_i], _w, 'REPLACE')
_vg = ob_0_body.vertex_groups.new(name='Bone.034')
for _i, _w in zip([0, 2, 4, 6, 8, 151, 155, 163, 168, 173, 178, 194, 196, 200, 206, 207, 215, 220, 267, 269, 271, 273, 275], [0.9401, 0.9498, 0.9552, 0.9538, 0.9477, 0.1189, 0.02187, 0.1132, 0.005428, 0.02583, 0.9723, 0.02168, 0.1211, 0.07456, 0.9859, 0.01966, 0.1145, 0.009615, 0.9477, 0.9538, 0.9552, 0.9498, 0.9401]): _vg.add([_i], _w, 'REPLACE')
_vg = ob_0_body.vertex_groups.new(name='Bone.035')
for _i, _w in zip([0, 275], [0.003938, 0.003938]): _vg.add([_i], _w, 'REPLACE')
_vg = ob_0_body.vertex_groups.new(name='Bone.039')
for _i, _w in zip([178, 184], [0.0002957, 0.0]): _vg.add([_i], _w, 'REPLACE')
_vg = ob_0_body.vertex_groups.new(name='Bone.040')
for _i, _w in zip([126, 131, 178, 200], [0.0, 0.0, 0.0, 0.0]): _vg.add([_i], _w, 'REPLACE')
_vg = ob_0_body.vertex_groups.new(name='Bone.036')
_vg = ob_0_body.vertex_groups.new(name='Bone.037')
for _i, _w in zip([1, 3, 5, 7, 9, 10, 11, 12, 13, 14, 15, 16, 17, 18, 19, 97, 98, 99, 100, 101, 102, 222, 223, 224, 225, 226, 227, 228, 229, 230, 231, 232, 233, 234, 235, 236, 237, 238, 239, 240, 241, 242, 243, 244, 245, 246, 247, 248, 249, 250, 251, 252, 253, 254, 255, 256, 257, 258, 259, 260, 261, 262, 263, 264, 265, 266, 268, 270, 272, 274, 276, 277, 278, 279, 280, 281, 282, 283, 284, 285, 286, 287, 288, 289, 290, 291, 292, 293, 294, 295, 296, 297, 298, 299, 300, 301, 302, 303, 304, 305, 306, 307, 308, 309, 310, 311, 312, 313, 314, 315, 316, 317, 318, 319, 320, 321, 322, 323, 324, 325, 326, 327, 328, 329, 330, 331, 332, 333, 334, 335, 336, 337, 338, 339], [0.9931, 1.0, 1.0, 0.9931, 0.9994, 0.9978, 0.9949, 1.0, 1.0, 0.9931, 1.0, 1.0, 0.9931, 0.9931, 1.0, 0.9978, 0.9942, 0.9931, 1.0, 1.0, 0.9978, 0.9991, 0.9978, 0.9957, 0.9953, 0.9978, 0.9993, 0.9954, 0.9979, 0.9957, 0.9931, 1.0, 0.9991, 0.9951, 0.9978, 1.0, 1.0, 0.9931, 0.9964, 0.9979, 1.0, 1.0, 0.9931, 0.9942, 0.9978, 0.9978, 0.9955, 0.9978, 0.9942, 0.9996, 0.9978, 0.9952, 0.9957, 0.9978, 0.9991, 1.0, 0.9931, 0.9931, 1.0, 0.9992, 0.9931, 1.0, 0.9993, 0.9955, 0.9978, 0.9994, 0.9931, 1.0, 1.0, 0.9931, 1.0, 0.9978, 0.9942, 0.9942, 0.9942, 1.0, 0.9996, 0.9942, 1.0, 0.9942, 0.9995, 0.9942, 0.9988, 0.9985, 0.9979, 0.9969, 0.9978, 0.9949, 0.9996, 0.9991, 0.9978, 0.9958, 0.9955, 0.9993, 0.9942, 0.9979, 0.9969, 0.9942, 1.0, 0.9985, 1.0, 1.0, 1.0, 1.0, 0.9942, 0.9942, 1.0, 0.9949, 0.9942, 0.9978, 0.9995, 0.9978, 0.9996, 0.9978, 0.995, 0.995, 0.9993, 0.9954, 0.9994, 0.9978, 0.9978, 0.9994, 0.9953, 0.9952, 0.9994, 0.9952, 0.9951, 0.9978, 0.9994, 0.9989, 0.9978, 0.9961, 0.9953, 0.9994]): _vg.add([_i], _w, 'REPLACE')
_vg = ob_0_body.vertex_groups.new(name='Bone.038')
for _i, _w in zip([0, 1, 2, 3, 4, 5, 6, 7, 8, 9, 10, 11, 12, 13, 14, 15, 16, 17, 18, 19, 97, 98, 99, 100, 101, 102, 171, 178, 220, 222, 223, 224, 225, 226, 227, 228, 229, 230, 231, 232, 233, 234, 235, 236, 237, 238, 239, 240, 241, 242, 243, 244, 245, 246, 247, 248, 249, 250, 251, 252, 253, 254, 255, 256, 257, 258, 259, 260, 261, 262, 263, 264, 265, 266, 267, 268, 269, 270, 271, 272, 273, 274, 275, 276, 277, 278, 279, 280, 281, 282, 283, 284, 285, 286, 287, 288, 289, 290, 291, 292, 293, 294, 295, 296, 297, 298, 299, 300, 301, 302, 303, 304, 305, 306, 307, 308, 309, 310, 311, 312, 313, 314, 315, 316, 317, 318, 319, 320, 321, 322, 323, 324, 325, 326, 327, 328, 329, 330, 331, 332, 333, 334, 335, 336, 337, 338, 339], [0.01578, 0.01507, 0.01049, 0.0005549, 0.006678, 0.0005549, 0.008414, 0.01507, 0.01305, 0.004538, 0.01289, 0.04551, 0.001584, 0.0005549, 0.01507, 0.001584, 0.0005549, 0.01507, 0.01507, 0.0005549, 0.01289, 0.05359, 0.01507, 0.0005549, 0.001584, 0.01289, 0.0, 0.0, 0.0, 0.006248, 0.01349, 0.03667, 0.04173, 0.01289, 0.005183, 0.04058, 0.01264, 0.03712, 0.01507, 0.0005549, 0.006446, 0.04361, 0.01289, 0.001584, 0.0005549, 0.01507, 0.02943, 0.01278, 0.001584, 0.0005549, 0.01507, 0.05359, 0.01289, 0.01286, 0.0387, 0.01289, 0.05359, 0.003797, 0.01289, 0.0429, 0.03656, 0.01289, 0.006279, 0.0005549, 0.01507, 0.01507, 0.0005549, 0.005756, 0.01507, 0.0005549, 0.005477, 0.03952, 0.01289, 0.004868, 0.01305, 0.01507, 0.008414, 0.0005549, 0.006678, 0.0005549, 0.01049, 0.01507, 0.01578, 0.001584, 0.01289, 0.05359, 0.05359, 0.05359, 0.001584, 0.00391, 0.05359, 0.001584, 0.05359, 0.004252, 0.05359, 0.008068, 0.00946, 0.01238, 0.02397, 0.01289, 0.04589, 0.003731, 0.006403, 0.01289, 0.03547, 0.03897, 0.005491, 0.05359, 0.01238, 0.0239, 0.05359, 0.001584, 0.009478, 0.001584, 0.001584, 0.001584, 0.001584, 0.05359, 0.05359, 0.001584, 0.0457, 0.05359, 0.0135, 0.004102, 0.01289, 0.003858, 0.01292, 0.04459, 0.04516, 0.005432, 0.03986, 0.004929, 0.01288, 0.0129, 0.004667, 0.04164, 0.04234, 0.004615, 0.04278, 0.04323, 0.01277, 0.004457, 0.007236, 0.01283, 0.03245, 0.04129, 0.004872]): _vg.add([_i], _w, 'REPLACE')
_vg = ob_0_body.vertex_groups.new(name='Bone.041')
for _i, _w in zip([22, 23, 26, 27, 33, 155, 185, 207], [0.02851, 0.01366, 0.01425, 0.009074, 0.009995, 0.07995, 0.9998, 0.07609]): _vg.add([_i], _w, 'REPLACE')
_vg = ob_0_body.vertex_groups.new(name='Bone.042')
for _i, _w in zip([22, 23, 26, 27, 33, 172, 173, 175, 176, 177, 179, 187, 188, 190, 194, 195, 196, 201, 203, 207, 208, 209, 211, 212, 215, 216, 217, 220, 221], [0.2606, 0.2655, 0.2647, 0.2911, 0.2711, 0.8423, 0.1386, 0.02173, 0.297, 0.07546, 0.0517, 0.07898, 0.6985, 0.9018, 0.1905, 0.249, 0.1133, 0.03537, 0.04436, 0.6875, 0.01321, 0.01056, 0.1219, 0.1001, 0.2678, 0.9989, 0.1893, 0.006634, 0.1403]): _vg.add([_i], _w, 'REPLACE')
_vg = ob_0_body.vertex_groups.new(name='Bone.043')
for _i, _w in zip([20, 21, 22, 23, 24, 25, 26, 27, 30, 31, 32, 33, 34, 35, 36], [0.1371, 0.1363, 0.276, 0.2659, 0.145, 0.2189, 0.2911, 0.2824, 0.04501, 0.004446, 0.1307, 0.3042, 0.1415, 0.006461, 0.002248]): _vg.add([_i], _w, 'REPLACE')
_vg = ob_0_body.vertex_groups.new(name='Bone.044')
for _i, _w in zip([20, 21, 22, 23, 24, 25, 26, 27, 30, 31, 32, 33, 34, 35, 36], [0.2634, 0.2039, 0.03155, 0.03074, 0.3533, 0.2571, 0.03187, 0.03012, 0.1255, 0.005791, 0.2363, 0.02944, 0.3801, 0.04169, 0.05825]): _vg.add([_i], _w, 'REPLACE')
_vg = ob_0_body.vertex_groups.new(name='Bone.045')
for _i, _w in zip([20, 21, 24, 25, 29, 30, 31, 32, 34, 35, 36, 172, 173, 176, 178, 188, 194, 196, 215], [0.9735, 0.02789, 0.998, 1.0, 1.0, 0.08962, 0.9999, 0.9736, 1.0, 0.9917, 0.9926, 0.0, 0.0, 0.0, 0.0, 0.0, 0.0, 0.0, 0.0]): _vg.add([_i], _w, 'REPLACE')
_vg = ob_0_body.vertex_groups.new(name='Bone.046')
for _i, _w in zip([20, 21, 22, 23, 24, 25, 26, 27, 28, 29, 30, 31, 32, 33, 34, 35, 36, 38, 39, 40, 41, 42, 43, 50, 51, 52, 53, 54, 55, 62, 63, 64, 65, 66, 67, 170, 172, 174, 176, 177, 186, 188, 189, 190, 192, 195, 197, 208, 210, 211, 214, 216, 221], [9.324e-07, 2.118e-07, 0.0, 0.0, 1.478e-07, 1.316e-12, 0.0, 0.0, 0.03962, 0.9933, 2.458e-07, 0.5985, 8.215e-10, 0.0, 8.831e-07, 0.1456, 0.6649, 0.0, 0.0, 0.0, 0.0, 0.0, 0.0, 0.0, 0.0, 0.0, 0.0, 0.0, 0.0, 0.0, 0.0, 0.0, 0.0, 0.0, 0.0, 0.0, 0.0, 0.0, 0.0, 0.0, 0.0, 0.0, 0.0, 0.0, 0.0, 0.0, 0.0, 0.0, 0.0, 0.0, 0.0, 0.0, 0.0]): _vg.add([_i], _w, 'REPLACE')
_vg = ob_0_body.vertex_groups.new(name='Bone.047')
for _i, _w in zip([1, 3, 5, 7, 9, 10, 11, 12, 13, 14, 15, 16, 17, 18, 19, 20, 21, 22, 23, 24, 25, 26, 27, 28, 30, 31, 32, 33, 34, 35, 36, 77, 78, 79, 85, 86, 87, 97, 98, 99, 100, 101, 102, 105, 106, 115, 116, 119, 120, 123, 124, 125, 126, 127, 129, 130, 131, 134, 135, 138, 142, 143, 145, 149, 156, 160, 162, 164, 173, 178, 180, 182, 190, 194, 198, 199, 200, 206, 207, 212, 215, 216, 219, 220, 222, 223, 224, 225, 226, 227, 228, 229, 230, 231, 232, 233, 234, 235, 236, 237, 238, 239, 240, 241, 242, 243, 244, 245, 246, 247, 248, 249, 250, 251, 252, 253, 254, 255, 256, 257, 258, 259, 260, 261, 262, 263, 264, 265, 266, 268, 270, 272, 274, 276, 277, 278, 279, 280, 281, 282, 283, 284, 285, 286, 287, 288, 289, 290, 291, 292, 293, 294, 295, 296, 297, 298, 299, 300, 301, 302, 303, 304, 305, 306, 307, 308, 309, 310, 311, 312, 313, 314, 315, 316, 317, 318, 319, 320, 321, 322, 323, 324, 325, 326, 327, 328, 329, 330, 331, 332, 333, 334, 335, 336, 337, 338, 339], [0.09927, 0.04318, 0.04318, 0.09927, 0.007858, 0.03008, 0.006132, 6.643e-07, 0.04318, 0.09927, 6.643e-07, 0.04318, 0.09927, 0.09927, 0.04318, 0.002126, 1.418e-06, 0.05266, 0.005794, 2.627e-05, 0.003735, 0.05311, 0.0506, 1.0, 1.0, 0.04034, 0.05193, 0.05221, 0.003239, 0.000181, 4.128e-05, 0.0, 0.0, 0.0, 0.0, 0.0, 0.0, 0.03008, 0.0001962, 0.09927, 0.04318, 6.643e-07, 0.03008, 0.0, 0.0, 0.0, 0.004275, 0.0, 0.0, 0.0, 0.0001404, 0.0, 0.06208, 0.0, 0.0, 0.005424, 0.0, 0.0, 0.0, 0.0, 0.0, 0.0, 0.0, 0.0, 0.0, 0.0, 0.0, 0.0, 0.0, 0.0, 0.0, 0.0, 0.0, 0.0, 0.0, 0.0, 0.0, 0.0, 0.0, 0.0, 0.0, 0.0, 0.0, 0.0, 0.01241, 0.02964, 0.01262, 0.00891, 0.03008, 0.009576, 0.009754, 0.03027, 0.01229, 0.09927, 0.04318, 0.01293, 0.007527, 0.03008, 6.643e-07, 0.04318, 0.09927, 0.01794, 0.02977, 6.643e-07, 0.04318, 0.09927, 0.0001962, 0.03008, 0.03, 0.01113, 0.03008, 0.0001962, 0.005887, 0.03008, 0.008048, 0.01271, 0.03008, 0.01249, 0.04318, 0.09927, 0.09927, 0.04318, 0.0111, 0.09927, 0.04318, 0.01036, 0.01053, 0.03008, 0.008738, 0.09927, 0.04318, 0.04318, 0.09927, 6.643e-07, 0.03008, 0.0001962, 0.0001962, 0.0001962, 6.643e-07, 0.006189, 0.0001962, 6.643e-07, 0.0001962, 0.007098, 0.0001962, 0.01725, 0.02095, 0.02872, 0.02195, 0.03008, 0.005851, 0.005712, 0.01282, 0.03008, 0.0135, 0.01094, 0.0104, 0.0001962, 0.02871, 0.022, 0.0001962, 6.643e-07, 0.021, 6.643e-07, 6.643e-07, 6.643e-07, 6.643e-07, 0.0001962, 0.0001962, 6.643e-07, 0.005995, 0.0001962, 0.02964, 0.0067, 0.03008, 0.006049, 0.03015, 0.006806, 0.006391, 0.01024, 0.01028, 0.008899, 0.03004, 0.03011, 0.008203, 0.00897, 0.008462, 0.008063, 0.008137, 0.007802, 0.03017, 0.007644, 0.01504, 0.02993, 0.01572, 0.009232, 0.008747]): _vg.add([_i], _w, 'REPLACE')
_vg = ob_0_body.vertex_groups.new(name='Bone.048')
for _i, _w in zip([22, 23, 26, 27, 33, 115, 116, 119, 120, 126, 127, 129, 134, 135, 138, 139, 143, 145, 149, 150, 151, 154, 155, 156, 163, 164, 165, 169, 179, 183, 190, 203, 205], [0.02851, 0.01366, 0.01425, 0.009074, 0.009995, 0.1027, 0.1751, 0.09352, 0.1174, 0.001093, 0.1076, 0.09304, 0.8957, 0.04227, 0.2738, 0.07725, 0.7493, 0.9544, 0.1041, 0.2534, 0.09663, 0.04245, 0.6484, 0.01097, 0.2452, 0.9969, 0.1985, 0.1209, 0.9167, 0.00617, 0.05739, 0.1595, 0.9922]): _vg.add([_i], _w, 'REPLACE')
_vg = ob_0_body.vertex_groups.new(name='Bone.049')
for _i, _w in zip([115, 116, 117, 118, 119, 120, 121, 122, 125, 126, 127, 128, 129, 130, 131], [0.4898, 0.3874, 0.1314, 0.1398, 0.4636, 0.4495, 0.1471, 0.1501, 0.08141, 0.09384, 0.4812, 0.1513, 0.4134, 0.05994, 0.05079]): _vg.add([_i], _w, 'REPLACE')
_vg = ob_0_body.vertex_groups.new(name='Bone.050')
for _i, _w in zip([115, 116, 119, 120, 127, 129], [0.05446, 0.04846, 0.08604, 0.07276, 0.04077, 0.1148]): _vg.add([_i], _w, 'REPLACE')
_vg = ob_0_body.vertex_groups.new(name='Bone.051')
for _i, _w in zip([115, 116, 119, 120, 124, 125, 126, 127, 129, 130, 131], [1.0, 0.1063, 0.9983, 0.9986, 0.01156, 1.0, 1.0, 0.9997, 1.0, 1.0, 1.0]): _vg.add([_i], _w, 'REPLACE')
_vg = ob_0_body.vertex_groups.new(name='Bone.052')
for _i, _w in zip([28, 114, 115, 116, 119, 120, 123, 124, 125, 126, 127, 129, 130, 131], [0.0, 0.0, 1.0, 0.2517, 0.00496, 3.107e-05, 1.0, 0.093, 1.0, 5.837e-06, 0.9984, 1.035e-09, 1.0, 3.243e-11]): _vg.add([_i], _w, 'REPLACE')
_vg = ob_0_body.vertex_groups.new(name='Bone.053')
for _i, _w in zip([20, 21, 22, 23, 24, 25, 26, 27, 28, 29, 30, 31, 32, 33, 34, 35, 36, 37, 38, 39, 40, 49, 50, 51, 52, 61, 62, 63, 64, 115, 116, 119, 120, 124, 126, 127, 129, 170, 171, 172, 173, 174, 175, 176, 177, 179, 181, 184, 186, 187, 188, 189, 190, 191, 192, 193, 194, 195, 196, 197, 198, 201, 205, 207, 208, 209, 210, 211, 212, 213, 214, 215, 216, 217, 218, 219, 220, 221], [0.0, 1.354e-08, 0.0, 0.0, 0.0, 0.0, 0.0, 0.0, 4.533e-07, 0.0, 9.394e-09, 0.0, 4.54e-13, 0.0, 0.0, 4.711e-07, 0.0, 0.0, 0.0, 0.0, 0.0, 0.0, 0.0, 0.0, 0.0, 0.0, 0.0, 0.0, 0.0, 0.05446, 0.04846, 0.08604, 0.07276, 1.0, 1.0, 0.04077, 0.1148, 0.0, 0.0, 0.0, 0.0, 0.0, 0.0, 0.0, 0.0, 0.0, 0.0, 0.0, 0.0, 0.001896, 0.0, 0.0, 0.0, 0.0, 0.0, 0.0, 0.0, 0.0, 0.0, 0.0, 0.0, 0.0, 0.0, 0.0, 0.0, 0.0, 0.0, 0.0, 0.0, 0.0, 0.0, 1.52e-16, 0.0, 0.0, 0.0, 0.0, 0.0, 0.0]): _vg.add([_i], _w, 'REPLACE')
_m = ob_0_body.modifiers.new('Armature', 'ARMATURE')
_m.object = ob_armature
ob_point.location = (-7.523, -2.141, 5.34)
ob_point.lineart.crease_threshold = 0.0
ob_lamp.location = (7.189, 7.051, 14.95)
ob_lamp.rotation_euler = (0.6503, 0.05522, 1.866)
ob_lamp.lock_rotations_4d = False
ob_lamp.empty_display_type = 'ARROWS'
ob_lamp.color = (0.0, 0.0, 0.0, 0.0)
ob_lamp.lineart.crease_threshold = 0.0
ob_camera.location = (-0.3758, 10.14, 2.44)
ob_camera.rotation_euler = (1.378, -0.02599, -3.19)
ob_camera.lock_rotations_4d = False
ob_camera.empty_display_type = 'ARROWS'
ob_camera.color = (0.0, 0.0, 0.0, 0.0)
ob_camera.display_type = 'WIRE'
ob_camera.lineart.crease_threshold = 0.0

# ---- collection membership
col_collection_1.objects.link(ob_icosphere)
col_collection_1.objects.link(ob_armature)
col_collection_1.objects.link(ob_0_body)
col_collection_1.objects.link(ob_point)
col_collection_1.objects.link(ob_lamp)
col_collection_1.objects.link(ob_camera)

# ---- scene / render settings (as saved in the file)
scene.camera = ob_camera
scene.frame_start = 0; scene.frame_end = 61; scene.frame_set(0)
scene.render.engine = 'BLENDER_EEVEE_NEXT'
scene.render.resolution_x = 960
scene.render.resolution_y = 540
scene.render.resolution_percentage = 50
scene.render.dither_intensity = 0.0
scene.cycles.use_denoising = False
scene.cycles.samples = 10
scene.cycles.sampling_pattern = 'TABULATED_SOBOL'
scene.cycles.light_sampling_threshold = 0.0
scene.cycles.use_adaptive_sampling = False
scene.cycles.use_light_tree = False
scene.cycles.blur_glossy = 0.0
scene.cycles.pixel_filter_type = 'GAUSSIAN'
scene.cycles.sample_clamp_indirect = 0.0
scene.view_settings.view_transform = 'Standard'
bpy.context.view_layer.update()
